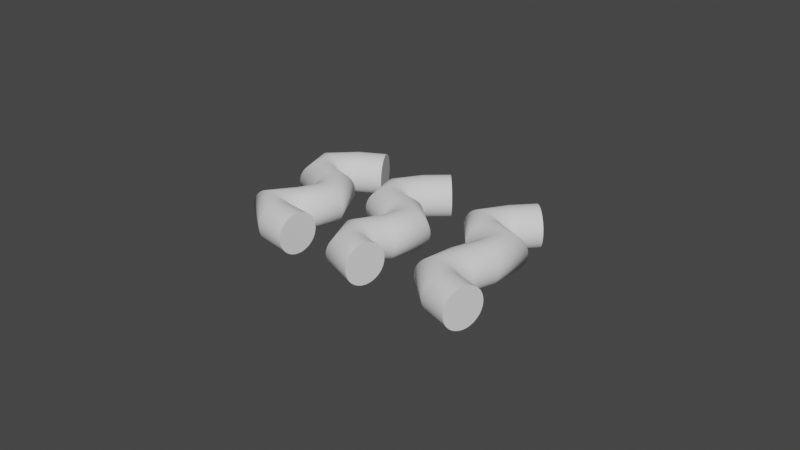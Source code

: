 # Source: Chapter12Final.blend  (saved by Blender 3.2.14; exported with 4.5.12 LTS)
import bpy
from mathutils import Matrix  # noqa: F401  (used for matrix-valued properties, if any)

bpy.ops.wm.read_factory_settings(use_empty=True)
scene = bpy.context.scene
scene.name = 'Scene'

# ---- collections
col_collection = bpy.data.collections.new('Collection'); scene.collection.children.link(col_collection)

# ---- node groups
ng_chapter12 = bpy.data.node_groups.new('Chapter12', 'GeometryNodeTree')
_s = ng_chapter12.interface.new_socket(name='Geometry', in_out='OUTPUT', socket_type='NodeSocketGeometry')
_s = ng_chapter12.interface.new_socket(name='Geometry', in_out='INPUT', socket_type='NodeSocketGeometry')
_s = ng_chapter12.interface.new_socket(name='Length', in_out='INPUT', socket_type='NodeSocketFloat')
_s.subtype = 'DISTANCE'
_s.default_value = 0.1
_s.min_value = 0.001
ng_chapter12.is_modifier = True
_N = ng_chapter12.nodes; _L = ng_chapter12.links
n0 = _N.new('NodeGroupOutput'); n0.name = 'Group Output'; n0.location = (272, 86)
n1 = _N.new('NodeGroupInput'); n1.name = 'Group Input'; n1.location = (-388, 88)
n2 = _N.new('GeometryNodeResampleCurve'); n2.name = 'Resample Curve'; n2.location = (-168, 68)
n2.keep_last_segment = False
n3 = _N.new('GeometryNodeCurveToMesh'); n3.name = 'Curve to Mesh'; n3.location = (52, 66)
n3.inputs[3].default_value = True
n4 = _N.new('GeometryNodeCurvePrimitiveCircle'); n4.name = 'Curve Circle'; n4.location = (-160, -113)
n4.inputs[4].default_value = 0.2
n5 = _N.new('GeometryNodeCurveStar'); n5.name = 'Star'; n5.location = (-380, -104)
n5.inputs[1].default_value = 0.1
n5.inputs[2].default_value = 0.3
n6 = _N.new('GeometryNodeInputNamedAttribute'); n6.name = 'Named Attribute'; n6.location = (27, 66)
n6.inputs[0].default_value = 'radius'
n7 = _N.new('GeometryNodeSwitch'); n7.name = 'Switch'; n7.location = (27, 66)
n7.input_type = 'FLOAT'
n7.inputs[1].default_value = 1.0
_L.new(n1.outputs[0], n2.inputs[0])
_L.new(n3.outputs[0], n0.inputs[0])
_L.new(n2.outputs[0], n3.inputs[0])
_L.new(n4.outputs[0], n3.inputs[1])
_L.new(n1.outputs[1], n2.inputs[3])
_L.new(n6.outputs[1], n7.inputs[0])
_L.new(n6.outputs[0], n7.inputs[2])
_L.new(n7.outputs[0], n3.inputs[2])
n0.is_active_output = True

# ---- world
world_world = bpy.data.worlds.new('World'); scene.world = world_world
world_world.use_nodes = True; world_world.node_tree.nodes.clear()
_N = world_world.node_tree.nodes; _L = world_world.node_tree.links
n0 = _N.new('ShaderNodeOutputWorld'); n0.name = 'World Output'; n0.location = (300, 300)
n1 = _N.new('ShaderNodeBackground'); n1.name = 'Background'; n1.location = (10, 300)
n1.inputs[0].default_value = (0.05088, 0.05088, 0.05088, 1.0)
_L.new(n1.outputs[0], n0.inputs[0])
n0.is_active_output = True
world_world.color = (0.05088, 0.05088, 0.05088)
world_world.use_sun_shadow = False
world_world.sun_shadow_jitter_overblur = 0.0

# ---- curves / text
cu_beziercurve_002 = bpy.data.curves.new('BezierCurve.002', 'CURVE')
cu_beziercurve_002.dimensions = '3D'
_sp = cu_beziercurve_002.splines.new('BEZIER'); _sp.bezier_points.add(7)
_sp.bezier_points.foreach_set('co', [-0.7369, 0.8701, -0.05277, -1.089, 0.6495, -0.05277, -1.22, 0.4101, -0.05277, -0.9294, 0.2927, -0.05277, -0.8731, -0.233, -0.05277, -0.981, -0.449, -0.05277, -0.69, -0.5663, -0.05277, -0.5163, -0.5804, -0.05277])
_sp.bezier_points.foreach_set('handle_left', [-0.6466, 0.8701, -0.05277, -1.023, 0.7108, -0.05277, -1.27, 0.4895, -0.05277, -0.9937, 0.3118, -0.05277, -0.6692, -0.0739, -0.05277, -1.103, -0.3797, -0.05277, -0.7941, -0.556, -0.05277, -0.5422, -0.5545, -0.05277])
_sp.bezier_points.foreach_set('handle_right', [-0.8272, 0.8701, -0.05277, -1.158, 0.586, -0.05277, -1.185, 0.3529, -0.05277, -0.6815, 0.219, -0.05277, -0.9839, -0.3196, -0.05277, -0.89, -0.5005, -0.05277, -0.6535, -0.5699, -0.05277, -0.4904, -0.6063, -0.05277])
for _p, _l, _r in zip(_sp.bezier_points, ['ALIGNED', 'ALIGNED', 'ALIGNED', 'ALIGNED', 'ALIGNED', 'ALIGNED', 'ALIGNED', 'ALIGNED'], ['ALIGNED', 'ALIGNED', 'ALIGNED', 'ALIGNED', 'ALIGNED', 'ALIGNED', 'ALIGNED', 'ALIGNED']): _p.handle_left_type = _l; _p.handle_right_type = _r
_sp.order_u = 0
_sp.order_v = 0
_sp = cu_beziercurve_002.splines.new('BEZIER'); _sp.bezier_points.add(5)
_sp.bezier_points.foreach_set('co', [0.05639, 0.8936, -0.05277, -0.3285, 0.4007, -0.05277, 0.1644, 0.1847, -0.05277, 0.155, -0.08752, -0.05277, -0.0328, -0.4396, -0.05277, 0.3099, -0.618, -0.05277])
_sp.bezier_points.foreach_set('handle_left', [0.1721, 0.9321, -0.05277, -0.3285, 0.5103, -0.05277, 0.07733, 0.2718, -0.05277, 0.1918, -0.01226, -0.05277, -0.05249, -0.3562, -0.05277, 0.2495, -0.6783, -0.05277])
_sp.bezier_points.foreach_set('handle_right', [-0.05933, 0.855, -0.05277, -0.3285, 0.2776, -0.05277, 0.2236, 0.1255, -0.05277, 0.1173, -0.1645, -0.05277, -0.00811, -0.5442, -0.05277, 0.3702, -0.5576, -0.05277])
for _p, _l, _r in zip(_sp.bezier_points, ['ALIGNED', 'ALIGNED', 'ALIGNED', 'ALIGNED', 'ALIGNED', 'ALIGNED'], ['ALIGNED', 'ALIGNED', 'ALIGNED', 'ALIGNED', 'ALIGNED', 'ALIGNED']): _p.handle_left_type = _l; _p.handle_right_type = _r
_sp.order_u = 0
_sp.order_v = 0
_sp = cu_beziercurve_002.splines.new('BEZIER'); _sp.bezier_points.add(4)
_sp.bezier_points.foreach_set('co', [1.037, 0.9029, -0.05277, 0.6995, 0.4335, -0.05277, 1.108, 0.2739, -0.05277, 0.9248, -0.2941, -0.05277, 1.371, -0.6602, -0.05277])
_sp.bezier_points.foreach_set('handle_left', [1.126, 1.013, -0.05277, 0.667, 0.571, -0.05277, 1.108, 0.3492, -0.05277, 1.005, -0.1965, -0.05277, 1.178, -0.6602, -0.05277])
_sp.bezier_points.foreach_set('handle_right', [0.9493, 0.7927, -0.05277, 0.7168, 0.3603, -0.05277, 1.108, 0.1477, -0.05277, 0.8029, -0.4428, -0.05277, 1.563, -0.6602, -0.05277])
for _p, _l, _r in zip(_sp.bezier_points, ['ALIGNED', 'ALIGNED', 'ALIGNED', 'ALIGNED', 'ALIGNED'], ['ALIGNED', 'ALIGNED', 'ALIGNED', 'ALIGNED', 'ALIGNED']): _p.handle_left_type = _l; _p.handle_right_type = _r
_sp.order_u = 0
_sp.order_v = 0
cu_beziercurve_002.use_path = True
cu_beziercurve_002.fill_mode = 'FULL'

# ---- objects
ob_chapter12 = bpy.data.objects.new('Chapter12', cu_beziercurve_002)

# ---- transforms, parenting, visibility, modifiers, constraints
ob_chapter12.location = (0.0, 0.0, 0.0)
_m = ob_chapter12.modifiers.new('GeometryNodes', 'NODES')
_m.node_group = ng_chapter12

# ---- collection membership
col_collection.objects.link(ob_chapter12)

# ---- scene / render settings (as saved in the file)
scene.frame_start = 1; scene.frame_end = 250; scene.frame_set(1)
scene.render.engine = 'BLENDER_EEVEE_NEXT'
scene.cycles.sampling_pattern = 'TABULATED_SOBOL'
scene.cycles.use_light_tree = False
scene.eevee.use_gtao = True
scene.eevee.use_raytracing = True
scene.view_settings.view_transform = 'Filmic'
bpy.context.view_layer.update()

# ---- added for rendering (the .blend has no active camera and no usable light): camera, sun
cam_auto = bpy.data.cameras.new('AutoCamera')
cam_auto.lens = 50.0
cam_auto.sensor_width = 36.0
cam_auto.clip_end = 1000.0
ob_auto_camera = bpy.data.objects.new('AutoCamera', cam_auto)
scene.collection.objects.link(ob_auto_camera)
ob_auto_camera.location = (5.76172, -6.7025, 4.49647)
ob_auto_camera.rotation_euler = (1.09748, -7.21219e-08, 0.694738)
scene.camera = ob_auto_camera
light_auto_sun = bpy.data.lights.new('AutoSun', 'SUN')
light_auto_sun.energy = 3.0
light_auto_sun.angle = 0.0523599
ob_auto_sun = bpy.data.objects.new('AutoSun', light_auto_sun)
scene.collection.objects.link(ob_auto_sun)
ob_auto_sun.rotation_euler = (0.872665, 0.174533, 0.523599)
bpy.context.view_layer.update()
